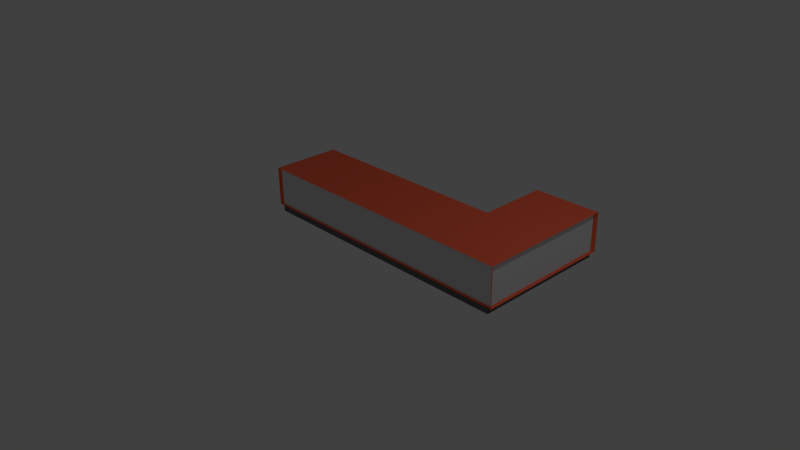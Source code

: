 # Source: desk.blend  (saved by Blender 2.76.0; exported with 4.5.12 LTS)
import bpy
from mathutils import Matrix  # noqa: F401  (used for matrix-valued properties, if any)

bpy.ops.wm.read_factory_settings(use_empty=True)
scene = bpy.context.scene
scene.name = 'Scene'

# ---- collections
col_collection_1 = bpy.data.collections.new('Collection 1'); scene.collection.children.link(col_collection_1)

# ---- materials (node trees are filled in below, after node groups)
mat_desk_color = bpy.data.materials.new('desk_color')
mat_desk_color.alpha_threshold = 0.0
mat_desk_color.use_transparent_shadow = False
mat_desk_color.diffuse_color = (1.0, 0.1489, 0.07029, 1.0)
mat_desk_color.roughness = 0.5
mat_desk_color.line_color = (0.0, 0.0, 0.0, 1.0)
mat_desk_face = bpy.data.materials.new('desk_face')
mat_desk_face.alpha_threshold = 0.0
mat_desk_face.use_transparent_shadow = False
mat_desk_face.roughness = 0.5
mat_desk_floor = bpy.data.materials.new('desk_floor')
mat_desk_floor.alpha_threshold = 0.0
mat_desk_floor.use_transparent_shadow = False
mat_desk_floor.diffuse_color = (0.1376, 0.1376, 0.1376, 1.0)
mat_desk_floor.roughness = 0.5

# ---- material node trees

# ---- world
world_world = bpy.data.worlds.new('World'); scene.world = world_world
world_world.color = (0.05088, 0.05088, 0.05088)
world_world.use_sun_shadow = False
world_world.sun_shadow_jitter_overblur = 0.0
world_world.cycles.sampling_method = 'MANUAL'
world_world.cycles.sample_map_resolution = 256

# ---- cameras
cam_camera = bpy.data.cameras.new('Camera')
cam_camera.clip_end = 100.0
cam_camera.lens = 35.0
cam_camera.sensor_width = 32.0
cam_camera.sensor_height = 18.0
cam_camera.ortho_scale = 7.314
cam_camera.dof.focus_distance = 0.0
cam_camera.dof.aperture_fstop = 128.0

# ---- lights
light_lamp = bpy.data.lights.new('Lamp', 'POINT')
light_lamp.transmission_factor = 0.0
light_lamp.cutoff_distance = 30.0
light_lamp.energy = 100.0
light_lamp.shadow_buffer_clip_start = 1.001
light_lamp.shadow_soft_size = 0.1
light_lamp.shadow_maximum_resolution = 0.006
light_lamp.use_absolute_resolution = True
light_lamp.cycles.use_multiple_importance_sampling = False

# ---- meshes
me_cube = bpy.data.meshes.new('Cube')
me_cube.from_pydata([(1.249, 1.0, -1.0), (1.249, -1.0, -1.0), (-1.0, -1.0, -1.0), (-1.0, 1.0, -1.0), (1.249, 1.0, 1.0), (1.249, -1.0, 1.0), (-1.0, -1.0, 1.0), (-1.0, 1.0, 1.0), (1.283, 1.033, 1.274), (1.283, -1.033, 1.274), (-1.033, 1.033, 1.274), (-1.033, -1.033, 1.274), (1.283, 1.033, 14.7), (1.283, -1.033, 14.7), (-1.033, 1.033, 14.7), (-1.033, -1.033, 14.7), (1.264, -0.9631, 1.398), (-1.014, -0.9631, 1.398), (1.264, -0.9631, 14.58), (-1.014, -0.9631, 14.58), (0.7056, 1.0, -1.0), (0.7056, -1.0, -1.0), (0.7056, 1.0, 1.0), (0.7056, -1.0, 1.0), (0.7233, 1.033, 1.274), (0.7233, -1.033, 1.274), (0.7233, 1.033, 14.7), (0.7233, -1.033, 14.7), (0.7132, -0.9631, 1.398), (0.7132, -0.9631, 14.58), (1.249, 3.056, -1.0), (1.249, 3.056, 1.0), (1.283, 3.089, 1.274), (1.283, 3.089, 14.7), (0.7056, 3.056, -1.0), (0.7056, 3.056, 1.0), (0.7233, 3.089, 1.274), (0.7233, 3.089, 14.7), (1.262, 1.03, 1.614), (1.262, -0.9324, 1.614), (1.262, 1.03, 14.36), (1.262, -0.9324, 14.36), (1.262, 2.992, 14.36), (1.262, 2.992, 1.614)], [], [(20, 21, 2, 3), (7, 6, 11, 10), (0, 4, 5, 1), (21, 23, 6, 2), (2, 6, 7, 3), (22, 20, 3, 7), (10, 11, 15, 14), (22, 7, 10, 24), (23, 5, 9, 25), (5, 4, 8, 9), (26, 14, 15, 27), (24, 10, 14, 26), (15, 11, 17, 19), (13, 9, 39, 41), (28, 16, 18, 29), (27, 15, 19, 29), (9, 13, 18, 16), (25, 9, 16, 28), (11, 25, 28, 17), (13, 27, 29, 18), (17, 28, 29, 19), (8, 4, 31, 32), (12, 26, 27, 13), (6, 23, 25, 11), (26, 12, 33, 37), (20, 22, 35, 34), (1, 5, 23, 21), (0, 1, 21, 20), (32, 36, 37, 33), (31, 35, 36, 32), (31, 30, 34, 35), (24, 26, 37, 36), (0, 20, 34, 30), (22, 24, 36, 35), (12, 13, 41, 40), (4, 0, 30, 31), (39, 38, 40, 41), (40, 38, 43, 42), (8, 32, 43, 38), (32, 33, 42, 43), (9, 8, 38, 39), (33, 12, 40, 42)])
me_cube.polygons.foreach_set('material_index', [0, 0, 2, 2, 2, 2, 0, 0, 0, 0, 0, 0, 0, 0, 1, 0, 0, 0, 0, 0, 1, 0, 0, 0, 0, 2, 2, 0, 0, 0, 2, 0, 0, 0, 0, 2, 1, 1, 0, 0, 0, 0])
me_cube.materials.append(mat_desk_color)
me_cube.materials.append(mat_desk_face)
me_cube.materials.append(mat_desk_floor)
me_cube.use_remesh_preserve_volume = False
me_cube.use_remesh_preserve_attributes = False
me_cube.use_mirror_vertex_groups = False
me_cube.update()

# ---- objects
ob_cube = bpy.data.objects.new('Cube', me_cube)
ob_lamp = bpy.data.objects.new('Lamp', light_lamp)
ob_camera = bpy.data.objects.new('Camera', cam_camera)

# ---- transforms, parenting, visibility, modifiers, constraints
ob_cube.location = (-0.2103, 0.4952, 0.0)
ob_cube.scale = (1.72, 0.4821, 0.04137)
ob_cube.lock_rotations_4d = False
ob_cube.empty_display_type = 'ARROWS'
ob_cube.lineart.crease_threshold = 0.0
ob_lamp.location = (4.076, 1.005, 5.904)
ob_lamp.rotation_euler = (0.6503, 0.05522, 1.866)
ob_lamp.lock_rotations_4d = False
ob_lamp.empty_display_type = 'ARROWS'
ob_lamp.color = (0.0, 0.0, 0.0, 0.0)
ob_lamp.lineart.crease_threshold = 0.0
ob_camera.location = (7.481, -6.508, 5.344)
ob_camera.rotation_euler = (1.109, 0.01082, 0.8149)
ob_camera.lock_rotations_4d = False
ob_camera.empty_display_type = 'ARROWS'
ob_camera.color = (0.0, 0.0, 0.0, 0.0)
ob_camera.display_type = 'WIRE'
ob_camera.lineart.crease_threshold = 0.0

# ---- collection membership
col_collection_1.objects.link(ob_cube)
col_collection_1.objects.link(ob_lamp)
col_collection_1.objects.link(ob_camera)

# ---- scene / render settings (as saved in the file)
scene.camera = ob_camera
scene.frame_start = 1; scene.frame_end = 250; scene.frame_set(1)
scene.render.engine = 'BLENDER_EEVEE_NEXT'
scene.render.resolution_percentage = 50
scene.render.dither_intensity = 0.0
scene.cycles.use_denoising = False
scene.cycles.samples = 10
scene.cycles.sampling_pattern = 'TABULATED_SOBOL'
scene.cycles.light_sampling_threshold = 0.0
scene.cycles.use_adaptive_sampling = False
scene.cycles.use_light_tree = False
scene.cycles.blur_glossy = 0.0
scene.cycles.pixel_filter_type = 'GAUSSIAN'
scene.cycles.sample_clamp_indirect = 0.0
scene.view_settings.view_transform = 'Standard'
bpy.context.view_layer.update()
